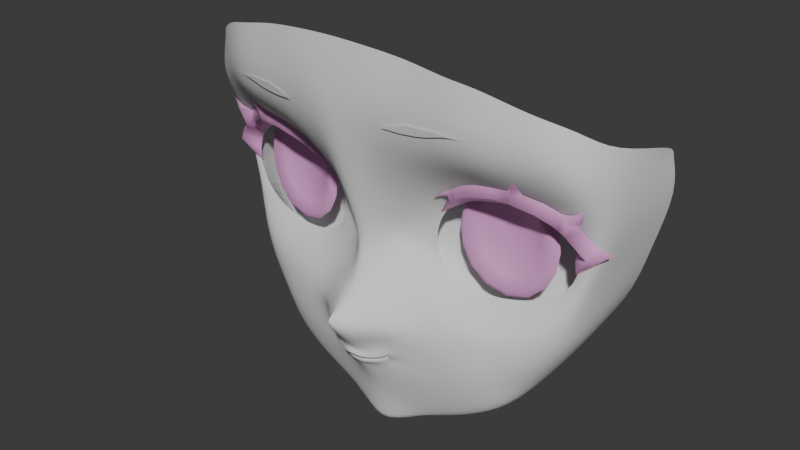 # Source: Face.blend  (saved by Blender 5.1.30; exported with 4.5.12 LTS)
import bpy
from mathutils import Matrix  # noqa: F401  (used for matrix-valued properties, if any)

bpy.ops.wm.read_factory_settings(use_empty=True)
scene = bpy.context.scene
scene.name = 'Scene'

# ---- collections
col_face = bpy.data.collections.new('Face'); scene.collection.children.link(col_face)

# ---- materials (node trees are filled in below, after node groups)
mat_parts = bpy.data.materials.new('parts')
mat_parts.use_backface_culling_lightprobe_volume = False
mat_parts.use_transparent_shadow = False
mat_parts_001 = bpy.data.materials.new('parts.001')
mat_parts_001.use_backface_culling_lightprobe_volume = False
mat_parts_001.use_transparent_shadow = False

# ---- node groups
ng_smooth_by_angle = bpy.data.node_groups.new('Smooth by Angle', 'GeometryNodeTree')
_s = ng_smooth_by_angle.interface.new_socket(name='Mesh', in_out='OUTPUT', socket_type='NodeSocketGeometry')
_s = ng_smooth_by_angle.interface.new_socket(name='Mesh', in_out='INPUT', socket_type='NodeSocketGeometry')
_s = ng_smooth_by_angle.interface.new_socket(name='Angle', in_out='INPUT', socket_type='NodeSocketFloat')
_s.subtype = 'ANGLE'
_s.default_value = 0.5236
_s.min_value = 0.0
_s.max_value = 3.142
_s.description = 'Maximum face angle for smooth edges'
_s = ng_smooth_by_angle.interface.new_socket(name='Ignore Sharpness', in_out='INPUT', socket_type='NodeSocketBool')
_s.force_non_field = True
ng_smooth_by_angle.is_modifier = True
_N = ng_smooth_by_angle.nodes; _L = ng_smooth_by_angle.links
n0 = _N.new('GeometryNodeSetShadeSmooth'); n0.name = 'Set Shade Smooth'; n0.location = (120, -80)
n0.domain = 'EDGE'
n1 = _N.new('GeometryNodeSetShadeSmooth'); n1.name = 'Set Shade Smooth.001'; n1.location = (300, -80)
n2 = _N.new('NodeGroupOutput'); n2.name = 'Group Output'; n2.location = (480, -80)
n3 = _N.new('GeometryNodeInputMeshEdgeAngle'); n3.name = 'Edge Angle'; n3.location = (-440, -240)
n4 = _N.new('NodeGroupInput'); n4.name = 'Group Input'; n4.location = (-80, -80)
n5 = _N.new('GeometryNodeInputEdgeSmooth'); n5.name = 'Is Edge Smooth'; n5.location = (-260, -120)
n6 = _N.new('GeometryNodeInputShadeSmooth'); n6.name = 'Is Shade Smooth'; n6.location = (-440, -397)
n7 = _N.new('FunctionNodeCompare'); n7.name = 'Compare'; n7.location = (-260, -260)
n7.operation = 'LESS_EQUAL'
n7.inputs[6].default_value = (0.0, 0.0, 0.0, 0.0)
n7.inputs[7].default_value = (0.0, 0.0, 0.0, 0.0)
n8 = _N.new('FunctionNodeBooleanMath'); n8.name = 'Boolean Math.001'; n8.location = (-80, -260)
n9 = _N.new('NodeGroupInput'); n9.name = 'Group Input.001'; n9.location = (-440, -329)
n10 = _N.new('NodeGroupInput'); n10.name = 'Group Input.002'; n10.location = (-259, -189)
n11 = _N.new('FunctionNodeBooleanMath'); n11.name = 'Boolean Math'; n11.location = (-80, -149)
n11.operation = 'OR'
n12 = _N.new('FunctionNodeBooleanMath'); n12.name = 'Boolean Math.002'; n12.location = (-260, -380)
n12.operation = 'OR'
n13 = _N.new('NodeGroupInput'); n13.name = 'Group Input.003'; n13.location = (-440, -460)
_L.new(n3.outputs[0], n7.inputs[0])
_L.new(n1.outputs[0], n2.inputs[0])
_L.new(n9.outputs[1], n7.inputs[1])
_L.new(n7.outputs[0], n8.inputs[0])
_L.new(n4.outputs[0], n0.inputs[0])
_L.new(n0.outputs[0], n1.inputs[0])
_L.new(n8.outputs[0], n0.inputs[2])
_L.new(n10.outputs[2], n11.inputs[1])
_L.new(n5.outputs[0], n11.inputs[0])
_L.new(n11.outputs[0], n0.inputs[1])
_L.new(n13.outputs[2], n12.inputs[1])
_L.new(n6.outputs[0], n12.inputs[0])
_L.new(n12.outputs[0], n8.inputs[1])
n2.is_active_output = True

# ---- material node trees
mat_parts.use_nodes = True; mat_parts.node_tree.nodes.clear()
_N = mat_parts.node_tree.nodes; _L = mat_parts.node_tree.links
n0 = _N.new('ShaderNodeBsdfPrincipled'); n0.name = 'Principled BSDF'; n0.location = (10, 300)
n0.distribution = 'GGX'
n0.subsurface_method = 'BURLEY'
n0.inputs[0].default_value = (0.8, 0.3576, 0.6997, 1.0)
n0.inputs[3].default_value = 1.45
n0.inputs[27].default_value = (0.0, 0.0, 0.0, 1.0)
n0.inputs[28].default_value = 1.0
n1 = _N.new('ShaderNodeOutputMaterial'); n1.name = 'Material Output'; n1.location = (300, 300)
_L.new(n0.outputs[0], n1.inputs[0])
n1.is_active_output = True
mat_parts_001.use_nodes = True; mat_parts_001.node_tree.nodes.clear()
_N = mat_parts_001.node_tree.nodes; _L = mat_parts_001.node_tree.links
n0 = _N.new('ShaderNodeBsdfPrincipled'); n0.name = 'Principled BSDF'; n0.location = (10, 300)
n0.distribution = 'GGX'
n0.subsurface_method = 'BURLEY'
n0.inputs[0].default_value = (0.8, 0.3576, 0.6997, 1.0)
n0.inputs[3].default_value = 1.45
n0.inputs[27].default_value = (0.0, 0.0, 0.0, 1.0)
n0.inputs[28].default_value = 1.0
n1 = _N.new('ShaderNodeOutputMaterial'); n1.name = 'Material Output'; n1.location = (300, 300)
_L.new(n0.outputs[0], n1.inputs[0])
n1.is_active_output = True

# ---- world
world_world = bpy.data.worlds.new('World'); scene.world = world_world
world_world.use_nodes = True; world_world.node_tree.nodes.clear()
_N = world_world.node_tree.nodes; _L = world_world.node_tree.links
n0 = _N.new('ShaderNodeOutputWorld'); n0.name = 'World Output'; n0.location = (200, 100)
n1 = _N.new('ShaderNodeBackground'); n1.name = 'Background'; n1.location = (-200, 100)
n1.inputs[0].default_value = (0.05088, 0.05088, 0.05088, 1.0)
_L.new(n1.outputs[0], n0.inputs[0])
n0.is_active_output = True
world_world.color = (0.05088, 0.05088, 0.05088)
world_world.sun_shadow_jitter_overblur = 0.0

# ---- meshes
me_plane_001 = bpy.data.meshes.new('Plane.001')
me_plane_001.from_pydata([(0.043, 1.873, 0.239), (0.0, 1.875, 0.24), (0.036, 1.799, 0.2481), (0.0, 1.795, 0.2467), (0.1213, 1.746, 0.1797), (0.1163, 1.718, 0.157), (0.02459, 1.677, 0.1787), (0.0, 1.691, 0.2259), (0.01999, 1.661, 0.1595), (0.0, 1.64, 0.2176), (0.01901, 1.596, 0.2127), (0.0, 1.596, 0.2134), (0.001, 1.585, 0.247), (0.0, 1.586, 0.253), (0.0, 1.578, 0.256), (0.014, 1.569, 0.244), (0.0, 1.569, 0.249), (0.01, 1.542, 0.224), (0.0, 1.542, 0.224), (0.01, 1.522, 0.209), (0.0, 1.525, 0.209), (0.015, 1.51, 0.198), (0.0, 1.507, 0.209), (0.03, 1.472, 0.182), (0.0, 1.47, 0.182), (0.03845, 1.425, 0.16), (0.0, 1.413, 0.177), (0.0455, 1.437, 0.154), (0.0, 1.403, 0.178), (0.2111, 1.647, 0.1346), (0.2187, 1.637, 0.1364), (0.1924, 1.742, 0.1648), (0.1793, 1.718, 0.1425), (0.148, 1.72, 0.1555), (0.1475, 1.744, 0.1745), (0.08276, 1.706, 0.1581), (0.0675, 1.731, 0.1853), (0.06052, 1.638, 0.1563), (0.06162, 1.678, 0.1574), (0.1844, 1.625, 0.1427), (0.2024, 1.6, 0.1521), (0.1428, 1.613, 0.1497), (0.1459, 1.584, 0.1696), (0.08148, 1.619, 0.155), (0.06744, 1.596, 0.1845), (0.0, 1.525, 0.213), (0.01, 1.521, 0.213), (0.01, 1.53, 0.217), (0.0, 1.538, 0.222), (0.013, 1.513, 0.209), (0.0, 1.511, 0.209), (0.03, 1.524, 0.201), (0.031, 1.524, 0.201), (0.034, 1.531, 0.205), (0.034, 1.515, 0.193), (0.032, 1.528, 0.199), (0.036, 1.53, 0.201), (0.033, 1.528, 0.199), (0.042, 1.528, 0.198), (0.034, 1.548, 0.204), (0.049, 1.545, 0.201), (0.058, 1.527, 0.19), (0.014, 1.518, 0.213), (0.041, 1.515, 0.194), (0.0, 1.519, 0.215), (0.0, 1.531, 0.227), (0.014, 1.524, 0.219), (0.035, 1.523, 0.197), (0.031, 1.527, 0.206), (0.033, 1.53, 0.203), (0.035, 1.527, 0.201), (0.079, 1.483, 0.176), (0.1042, 1.449, 0.158), (0.107, 1.509, 0.181), (0.143, 1.484, 0.157), (0.09254, 1.461, 0.14), (0.1468, 1.473, 0.137), (0.1014, 1.589, 0.1827), (0.1096, 1.613, 0.1533), (0.1002, 1.569, 0.1863), (0.1972, 1.559, 0.153), (0.06005, 1.579, 0.1918), (0.131, 1.565, 0.179), (0.2391, 1.715, 0.1377), (0.223, 1.635, 0.1064), (0.2441, 1.71, 0.119), (0.2177, 1.58, 0.107), (0.03581, 1.569, 0.221), (0.057, 1.564, 0.199), (0.07531, 1.554, 0.192), (0.1318, 1.53, 0.18), (0.1512, 1.516, 0.157), (0.1703, 1.504, 0.125), (0.085, 1.868, 0.233), (0.07271, 1.788, 0.24), (0.1232, 1.859, 0.23), (0.112, 1.786, 0.2327), (0.15, 1.854, 0.2213), (0.149, 1.786, 0.2255), (0.189, 1.832, 0.1969), (0.189, 1.787, 0.1976), (0.217, 1.815, 0.1646), (0.2334, 1.77, 0.176), (0.241, 1.795, 0.142), (0.2474, 1.773, 0.116), (0.03386, 1.448, 0.038), (0.0, 1.436, 0.04), (0.081, 1.459, 0.038), (0.1344, 1.484, 0.038), (0.233, 1.654, 0.035), (0.2512, 1.722, 0.028), (0.2132, 1.586, 0.028), (0.158, 1.506, 0.034), (0.253, 1.775, 0.05), (0.248, 1.764, 0.045), (0.2156, 1.692, 0.1354), (0.106, 1.76, 0.1468), (0.2212, 1.634, 0.1038), (0.2052, 1.747, 0.115), (0.1601, 1.766, 0.1395), (0.07373, 1.745, 0.1504), (0.02597, 1.625, 0.1435), (0.02931, 1.701, 0.1507), (0.2031, 1.598, 0.1118), (0.1492, 1.57, 0.1302), (0.05656, 1.595, 0.1413), (0.09117, 1.571, 0.1365), (0.2372, 1.716, 0.09045), (0.1002, 1.76, 0.1168), (0.217, 1.625, 0.07375), (0.2079, 1.744, 0.08489), (0.1633, 1.767, 0.1102), (0.08019, 1.744, 0.1209), (0.02535, 1.619, 0.1137), (0.03127, 1.706, 0.1239), (0.2047, 1.605, 0.07806), (0.1535, 1.567, 0.1044), (0.05315, 1.596, 0.1131), (0.08976, 1.572, 0.1068), (0.2404, 1.722, 0.06282)], [], [(0, 2, 3, 1), (6, 8, 9, 7), (8, 10, 11, 9), (10, 12, 13, 11), (12, 14, 13), (12, 15, 16, 14), (15, 17, 18, 16), (66, 46, 45, 65), (49, 21, 22, 50), (21, 23, 24, 22), (23, 25, 26, 24), (72, 74, 76, 75), (3, 2, 6, 7), (17, 47, 48, 18), (62, 49, 50, 64), (66, 68, 52, 46), (62, 67, 54, 49), (68, 69, 55, 52), (67, 70, 58, 54), (69, 56, 58, 70), (17, 59, 53, 47), (59, 60, 56, 53), (60, 61, 58, 56), (49, 54, 63, 21), (51, 57, 70, 67), (55, 69, 70, 57), (54, 58, 61, 63), (53, 56, 69, 68), (19, 51, 67, 62), (47, 53, 68, 66), (19, 62, 64, 20), (47, 66, 65, 48), (23, 71, 72, 25), (21, 63, 71, 23), (63, 61, 73, 71), (71, 73, 74, 72), (91, 92, 76, 74), (25, 72, 75, 27), (12, 10, 87, 15), (10, 81, 88, 87), (61, 60, 88, 89), (77, 42, 82, 79), (42, 40, 80, 82), (80, 91, 90, 82), (81, 44, 77, 79), (81, 10, 8, 44), (82, 90, 89, 79), (91, 80, 86, 92), (26, 25, 27, 28), (87, 59, 17, 15), (88, 60, 59, 87), (88, 81, 79, 89), (0, 93, 94, 2), (90, 73, 61, 89), (91, 74, 73, 90), (93, 95, 96, 94), (95, 97, 98, 96), (97, 99, 100, 98), (99, 101, 102, 100), (101, 103, 104, 102), (104, 85, 83, 102), (102, 83, 31, 100), (100, 31, 34, 98), (98, 34, 4, 96), (96, 4, 36, 94), (94, 36, 6, 2), (86, 111, 112, 92), (92, 112, 108, 76), (104, 114, 110, 85), (75, 107, 105, 27), (84, 109, 111, 86), (103, 113, 114, 104), (27, 105, 106, 28), (76, 108, 107, 75), (85, 110, 109, 84), (83, 85, 84, 30), (86, 80, 40, 30, 84), (120, 132, 134, 122), (127, 139, 130, 118), (122, 134, 133, 121), (125, 137, 138, 126), (118, 130, 131, 119), (117, 129, 139, 127), (121, 133, 137, 125), (123, 135, 129, 117), (119, 131, 128, 116), (126, 138, 136, 124), (116, 128, 132, 120), (124, 136, 135, 123), (132, 128, 131, 130, 139, 129, 135, 136, 138, 137, 133, 134), (36, 35, 38, 6), (4, 5, 35, 36), (4, 34, 33, 5), (31, 32, 33, 34), (31, 83, 115, 32), (30, 29, 115, 83), (30, 40, 39, 29), (40, 42, 41, 39), (42, 77, 78, 41), (44, 43, 78, 77), (8, 37, 43, 44), (8, 6, 38, 37), (38, 35, 120, 122), (37, 38, 122, 121), (121, 125, 43, 37), (78, 43, 125, 126), (41, 78, 126, 124), (39, 41, 124, 123), (29, 39, 123, 117), (115, 29, 117, 127), (32, 115, 127, 118), (33, 32, 118, 119), (5, 33, 119, 116), (35, 5, 116, 120)])
me_plane_001.polygons.foreach_set('use_smooth', [1, 1, 1, 1, 1, 1, 1, 1, 1, 1, 1, 1, 1, 1, 1, 1, 1, 1, 1, 1, 1, 1, 1, 1, 1, 1, 1, 1, 1, 1, 1, 1, 1, 1, 1, 1, 1, 1, 1, 1, 1, 1, 1, 1, 1, 1, 1, 1, 1, 1, 1, 1, 1, 1, 1, 1, 1, 1, 1, 1, 1, 1, 1, 1, 1, 1, 1, 1, 1, 1, 1, 1, 1, 1, 1, 1, 1, 1, 1, 1, 1, 1, 1, 1, 1, 1, 1, 1, 1, 1, 1, 1, 1, 1, 1, 1, 1, 1, 1, 1, 1, 1, 0, 0, 0, 0, 0, 0, 0, 0, 0, 0, 0, 0])
_k = set([(5, 33), (5, 35), (29, 39), (29, 115), (32, 33), (32, 115), (35, 38), (37, 38), (37, 43), (39, 41), (41, 78), (43, 78)])
me_plane_001.attributes.new('sharp_edge', 'BOOLEAN', 'EDGE').data.foreach_set('value', [ (min(e.vertices), max(e.vertices)) in _k for e in me_plane_001.edges])
_k = {(35, 38): 1.0, (5, 33): 1.0, (5, 35): 1.0, (37, 43): 1.0, (43, 78): 1.0, (32, 115): 1.0, (41, 78): 1.0, (39, 41): 1.0, (29, 39): 1.0, (32, 33): 1.0, (29, 115): 1.0, (37, 38): 1.0}
me_plane_001.attributes.new('crease_edge', 'FLOAT', 'EDGE').data.foreach_set('value', [_k.get((min(e.vertices), max(e.vertices)), 0.0) for e in me_plane_001.edges])
_uv = me_plane_001.uv_layers.new(name='UV 맵')
_uv.uv.foreach_set('vector', [0.0, 0.0, 0.0, 1.0, 1.0, 1.0, 1.0, 0.0, 0.0, 1.0, 0.0, 1.0, 1.0, 1.0, 1.0, 1.0, 0.0, 1.0, 0.0, 1.0, 1.0, 1.0, 1.0, 1.0, 0.0, 1.0, 0.0, 1.0, 1.0, 1.0, 1.0, 1.0, 0.0, 1.0, 1.0, 1.0, 1.0, 1.0, 0.0, 1.0, 0.0, 1.0, 1.0, 1.0, 1.0, 1.0, 0.0, 1.0, 0.0, 1.0, 1.0, 1.0, 1.0, 1.0, -0.004703, 1.0, 0.0, 1.0, 1.0, 1.0, 1.017, 1.0, -0.01378, 1.0, 0.0, 1.0, 1.0, 1.0, 1.017, 1.0, 0.0, 1.0, 0.0, 1.0, 1.0, 1.0, 1.0, 1.0, 0.0, 1.0, 0.0, 1.0, 1.0, 1.0, 1.0, 1.0, 0.0, 1.0, 0.0, 1.0, 0.0, 1.0, 0.0, 1.0, 1.0, 1.0, 0.0, 1.0, 0.0, 1.0, 1.0, 1.0, 0.0, 1.0, -0.006281, 1.0, 1.008, 1.0, 1.0, 1.0, -0.00797, 1.0, -0.01378, 1.0, 1.017, 1.0, 1.012, 1.0, -0.004703, 1.0, -0.00151, 1.0, 0.0, 1.0, 0.0, 1.0, -0.00797, 1.0, -0.003515, 1.0, -0.01378, 1.0, -0.01378, 1.0, -0.00151, 1.0, -0.001559, 1.0, 0.0, 1.0, 0.0, 1.0, -0.003515, 1.0, -0.003446, 1.0, -0.01378, 1.0, -0.01378, 1.0, -0.001559, 1.0, -0.006281, 1.0, -0.01378, 1.0, -0.003446, 1.0, 0.0, 1.0, 0.0, 1.0, -0.006281, 1.0, -0.006281, 1.0, 0.0, 1.0, 0.0, 1.0, -0.006281, 1.0, -0.006281, 1.0, 0.0, 1.0, 0.0, 1.0, -0.006281, 1.0, -0.006281, 1.0, -0.01378, 1.0, -0.01378, 1.0, 0.0, 1.0, 0.0, 1.0, 0.0, 1.0, 0.0, 1.0, -0.003446, 1.0, -0.003515, 1.0, 0.0, 1.0, -0.001559, 1.0, -0.003446, 1.0, 0.0, 1.0, -0.01378, 1.0, -0.006281, 1.0, 0.0, 1.0, 0.0, 1.0, -0.006281, 1.0, -0.006281, 1.0, -0.001559, 1.0, -0.00151, 1.0, 0.0, 1.0, 0.0, 1.0, -0.003515, 1.0, -0.00797, 1.0, -0.006281, 1.0, -0.006281, 1.0, -0.00151, 1.0, -0.004703, 1.0, 0.0, 1.0, -0.00797, 1.0, 1.012, 1.0, 1.0, 1.0, -0.006281, 1.0, -0.004703, 1.0, 1.017, 1.0, 1.008, 1.0, 0.0, 1.0, 0.0, 1.0, 0.0, 1.0, 0.0, 1.0, 0.0, 1.0, 0.0, 1.0, 0.0, 1.0, 0.0, 1.0, 0.0, 1.0, 0.0, 1.0, 0.0, 1.0, 0.0, 1.0, 0.0, 1.0, 0.0, 1.0, 0.0, 1.0, 0.0, 1.0, 0.0, 1.0, 0.0, 1.0, 0.0, 1.0, 0.0, 1.0, 0.0, 1.0, 0.0, 1.0, 0.0, 1.0, 0.0, 1.0, 0.0, 1.0, 0.0, 1.0, 0.0, 1.0, 0.0, 1.0, 0.0, 1.0, 0.0, 1.0, 0.0, 1.0, 0.0, 1.0, 0.0, 1.0, 0.0, 1.0, 0.0, 1.0, 0.0, 1.0, 0.0, 1.0, 0.0, 1.0, 0.0, 1.0, 0.0, 1.0, 0.0, 1.0, 0.0, 1.0, 0.0, 1.0, 0.0, 1.0, 0.0, 1.0, 0.0, 1.0, 0.0, 1.0, 0.0, 1.0, 0.0, 1.0, 0.0, 1.0, 0.0, 1.0, 0.0, 1.0, 0.0, 1.0, 0.0, 1.0, 0.0, 1.0, 0.0, 1.0, 0.0, 1.0, 0.0, 1.0, 0.0, 1.0, 0.0, 1.0, 0.0, 1.0, 0.0, 1.0, 0.0, 1.0, 0.0, 1.0, 1.0, 1.0, 0.0, 1.0, 0.0, 1.0, 1.0, 1.0, 0.0, 1.0, 0.0, 1.0, 0.0, 1.0, 0.0, 1.0, 0.0, 1.0, 0.0, 1.0, 0.0, 1.0, 0.0, 1.0, 0.0, 1.0, 0.0, 1.0, 0.0, 1.0, 0.0, 1.0, 0.0, 0.0, 0.0, 0.0, 0.0, 1.0, 0.0, 1.0, 0.0, 1.0, 0.0, 1.0, 0.0, 1.0, 0.0, 1.0, 0.0, 1.0, 0.0, 1.0, 0.0, 1.0, 0.0, 1.0, 0.0, 0.0, 0.0, 0.0, 0.0, 1.0, 0.0, 1.0, 0.0, 0.0, 0.0, 0.0, 0.0, 1.0, 0.0, 1.0, 0.0, 0.0, 0.0, 0.0, 0.0, 1.0, 0.0, 1.0, 0.0, 0.0, 0.0, 0.0, 0.0, 1.0, 0.0, 1.0, 0.0, 0.0, 0.0, 0.0, 0.0, 1.0, 0.0, 1.0, 0.0, 1.0, 0.0, 1.0, 0.0, 1.0, 0.0, 1.0, 0.0, 1.0, 0.0, 1.0, 0.0, 1.0, 0.0, 1.0, 0.0, 1.0, 0.0, 1.0, 0.0, 1.0, 0.0, 1.0, 0.0, 1.0, 0.0, 1.0, 0.0, 1.0, 0.0, 1.0, 0.0, 1.0, 0.0, 1.0, 0.0, 1.0, 0.0, 1.0, 0.0, 1.0, 0.0, 1.0, 0.0, 1.0, 0.0, 1.0, 0.0, 1.0, 0.0, 1.0, 0.0, 1.0, 0.0, 1.0, 0.0, 1.0, 0.0, 1.0, 0.0, 1.0, 0.0, 1.0, 0.0, 1.0, 0.0, 1.0, 0.0, 1.0, 0.0, 1.0, 0.0, 1.0, 0.0, 1.0, 0.0, 1.0, 0.0, 1.0, 0.0, 1.0, 0.0, 1.0, 0.0, 1.0, 0.0, 1.0, 0.0, 0.0, 0.0, 0.0, 0.0, 1.0, 0.0, 1.0, 0.0, 1.0, 0.0, 1.0, 1.0, 1.0, 1.0, 1.0, 0.0, 1.0, 0.0, 1.0, 0.0, 1.0, 0.0, 1.0, 0.0, 1.0, 0.0, 1.0, 0.0, 1.0, 0.0, 1.0, 0.0, 1.0, 0.0, 1.0, 0.0, 1.0, 0.0, 1.0, 0.0, 1.0, 0.0, 1.0, 0.0, 1.0, 0.0, 1.0, 0.0, 1.0, 0.0, 1.0, 0.0, 1.0, 0.0, 1.0, 0.0, 1.0, 0.0, 1.0, 0.0, 1.0, 0.0, 1.0, 0.0, 1.0, 0.0, 1.0, 0.0, 1.0, 0.0, 1.0, 0.0, 1.0, 0.0, 1.0, 0.0, 1.0, 0.0, 1.0, 0.0, 1.0, 0.0, 1.0, 0.0, 1.0, 0.0, 1.0, 0.0, 1.0, 0.0, 1.0, 0.0, 1.0, 0.0, 1.0, 0.0, 1.0, 0.0, 1.0, 0.0, 1.0, 0.0, 1.0, 0.0, 1.0, 0.0, 1.0, 0.0, 1.0, 0.0, 1.0, 0.0, 1.0, 0.0, 1.0, 0.0, 1.0, 0.0, 1.0, 0.0, 1.0, 0.0, 1.0, 0.0, 1.0, 0.0, 1.0, 0.0, 1.0, 0.0, 1.0, 0.0, 1.0, 0.0, 1.0, 0.0, 1.0, 0.0, 1.0, 0.0, 1.0, 0.0, 1.0, 0.0, 1.0, 0.0, 1.0, 0.0, 1.0, 0.0, 1.0, 0.0, 1.0, 0.0, 1.0, 0.0, 1.0, 0.0, 1.0, 0.0, 1.0, 0.0, 1.0, 0.0, 1.0, 0.0, 1.0, 0.0, 1.0, 0.0, 1.0, 0.0, 1.0, 0.0, 1.0, 0.0, 1.0, 0.0, 1.0, 0.0, 1.0, 0.0, 1.0, 0.0, 1.0, 0.0, 1.0, 0.0, 1.0, 0.0, 1.0, 0.0, 1.0, 0.0, 1.0, 0.0, 1.0, 0.0, 1.0, 0.0, 1.0, 0.0, 1.0, 0.0, 1.0, 0.0, 1.0, 0.0, 1.0, 0.0, 1.0, 0.0, 1.0, 0.0, 1.0, 0.0, 1.0, 0.0, 1.0, 0.0, 1.0, 0.0, 1.0, 0.0, 1.0, 0.0, 1.0, 0.0, 1.0, 0.0, 1.0, 0.0, 1.0, 0.0, 1.0, 0.0, 1.0, 0.0, 1.0, 0.0, 1.0, 0.0, 1.0, 0.0, 1.0, 0.0, 1.0, 0.0, 1.0, 0.0, 1.0, 0.0, 1.0, 0.0, 1.0, 0.0, 1.0, 0.0, 1.0, 0.0, 1.0, 0.0, 1.0, 0.0, 1.0, 0.0, 0.0, 0.0, 0.0, 0.0, 0.0, 0.0, 0.0, 0.0, 0.0, 0.0, 0.0, 0.0, 0.0, 0.0, 0.0, 0.0, 0.0, 0.0, 0.0, 0.0, 0.0, 0.0, 0.0, 0.0, 0.0, 0.0, 0.0, 0.0, 0.0, 0.0, 0.0, 0.0, 0.0, 0.0, 0.0, 0.0, 0.0, 0.0, 0.0, 0.0, 0.0, 0.0, 0.0, 0.0, 0.0, 0.0, 0.0, 0.0, 0.0, 0.0, 0.0, 0.0, 0.0, 0.0, 0.0, 0.0, 0.0, 0.0, 0.0, 0.0, 0.0, 0.0, 0.0, 0.0, 0.0, 0.0, 0.0, 0.0, 0.0, 0.0, 0.0, 0.0, 0.0, 0.0, 0.0, 0.0, 0.0, 0.0, 0.0, 0.0, 0.0, 0.0, 0.0, 0.0, 0.0, 0.0, 0.0, 0.0, 0.0, 0.0, 0.0, 0.0, 0.0, 0.0, 0.0])
me_plane_001.update()
me_plane_001.normals_split_custom_set([tuple(v) for v in zip(*[iter([-0.09361, -0.09123, -0.9914, -0.2513, 0.1481, -0.9565, -0.302, 0.1434, -0.9425, 0.008971, -0.1032, -0.9946, -0.6158, 0.3633, -0.6992, -0.5801, 0.01545, -0.8144, -0.854, -0.05593, -0.5172, -0.6928, 0.3036, -0.6541, -0.5801, 0.01545, -0.8144, -0.5692, -0.5442, -0.6163, -0.5227, -0.684, -0.5089, -0.854, -0.05593, -0.5172, -0.5692, -0.5442, -0.6163, -0.5772, -0.6406, -0.5064, -0.9404, -0.2677, -0.2099, -0.5227, -0.684, -0.5089, -0.5772, -0.6406, -0.5064, -0.7864, -0.05523, -0.6152, -0.9404, -0.2677, -0.2099, -0.5772, -0.6406, -0.5064, -0.6151, 0.1105, -0.7806, -0.4958, 0.2713, -0.825, -0.7864, -0.05523, -0.6152, -0.6151, 0.1105, -0.7806, -0.3577, 0.4931, -0.793, -0.08994, 0.5685, -0.8178, -0.4958, 0.2713, -0.825, -0.3841, 0.457, -0.8023, -0.01604, 0.909, -0.4166, 0.2496, 0.8634, -0.4384, -0.5014, -0.001463, -0.8652, -0.3447, 0.6584, -0.6691, -0.2938, 0.5791, -0.7605, -0.3141, 0.62, -0.719, -0.2319, 0.7056, -0.6696, -0.2938, 0.5791, -0.7605, -0.2256, 0.3303, -0.9165, -0.2703, 0.3286, -0.9049, -0.3141, 0.62, -0.719, -0.2256, 0.3303, -0.9165, -0.4496, 0.5561, -0.699, -0.4846, 0.4511, -0.7495, -0.2703, 0.3286, -0.9049, -0.4013, 0.8428, -0.3586, -0.6171, 0.5189, -0.5916, -0.6286, 0.7754, -0.05903, -0.3293, 0.908, 0.2588, -0.302, 0.1434, -0.9425, -0.2513, 0.1481, -0.9565, -0.6158, 0.3633, -0.6992, -0.6928, 0.3036, -0.6541, -0.3577, 0.4931, -0.793, -0.5584, -0.1614, -0.8137, -0.2968, 0.1603, -0.9414, -0.08994, 0.5685, -0.8178, -0.3849, 0.0006219, -0.923, -0.3447, 0.6584, -0.6691, -0.2319, 0.7056, -0.6696, -0.1767, -0.1088, -0.9782, -0.3841, 0.457, -0.8023, -0.7077, 0.4018, -0.5811, -0.745, 0.6303, -0.2185, -0.01604, 0.909, -0.4166, -0.3849, 0.0006219, -0.923, -0.3677, 0.445, -0.8166, -0.4032, 0.6044, -0.6872, -0.3447, 0.6584, -0.6691, -0.7077, 0.4018, -0.5811, -0.6342, 0.7059, -0.3154, -0.4321, 0.8335, -0.3444, -0.745, 0.6303, -0.2185, -0.3677, 0.445, -0.8166, -0.1696, 0.4616, -0.8707, -0.3413, 0.344, -0.8748, -0.4032, 0.6044, -0.6872, -0.6342, 0.7059, -0.3154, -0.448, 0.2422, -0.8606, -0.3413, 0.344, -0.8748, -0.1696, 0.4616, -0.8707, -0.3577, 0.4931, -0.793, -0.5081, 0.3175, -0.8006, -0.5846, 0.3248, -0.7435, -0.5584, -0.1614, -0.8137, -0.5081, 0.3175, -0.8006, -0.4013, 0.272, -0.8746, -0.448, 0.2422, -0.8606, -0.5846, 0.3248, -0.7435, -0.4013, 0.272, -0.8746, -0.2432, 0.2278, -0.9429, -0.3413, 0.344, -0.8748, -0.448, 0.2422, -0.8606, -0.3447, 0.6584, -0.6691, -0.4032, 0.6044, -0.6872, -0.2261, 0.3184, -0.9206, -0.2938, 0.5791, -0.7605, -0.3179, -0.3896, -0.8644, 0.28, 0.6737, -0.6839, -0.1696, 0.4616, -0.8707, -0.3677, 0.445, -0.8166, -0.4321, 0.8335, -0.3444, -0.6342, 0.7059, -0.3154, -0.1696, 0.4616, -0.8707, 0.28, 0.6737, -0.6839, -0.4032, 0.6044, -0.6872, -0.3413, 0.344, -0.8748, -0.2432, 0.2278, -0.9429, -0.2261, 0.3184, -0.9206, -0.5846, 0.3248, -0.7435, -0.448, 0.2422, -0.8606, -0.6342, 0.7059, -0.3154, -0.7077, 0.4018, -0.5811, -0.232, -0.6854, -0.6902, -0.3179, -0.3896, -0.8644, -0.3677, 0.445, -0.8166, -0.3849, 0.0006219, -0.923, -0.5584, -0.1614, -0.8137, -0.5846, 0.3248, -0.7435, -0.7077, 0.4018, -0.5811, -0.3841, 0.457, -0.8023, -0.232, -0.6854, -0.6902, -0.3849, 0.0006219, -0.923, -0.1767, -0.1088, -0.9782, -0.1767, -0.7304, -0.6597, -0.5584, -0.1614, -0.8137, -0.3841, 0.457, -0.8023, -0.5014, -0.001463, -0.8652, -0.2968, 0.1603, -0.9414, -0.2256, 0.3303, -0.9165, -0.2037, 0.3223, -0.9245, -0.4013, 0.8428, -0.3586, -0.4496, 0.5561, -0.699, -0.2938, 0.5791, -0.7605, -0.2261, 0.3184, -0.9206, -0.2037, 0.3223, -0.9245, -0.2256, 0.3303, -0.9165, -0.2261, 0.3184, -0.9206, -0.2432, 0.2278, -0.9429, -0.258, 0.2515, -0.9328, -0.2037, 0.3223, -0.9245, -0.2037, 0.3223, -0.9245, -0.258, 0.2515, -0.9328, -0.6171, 0.5189, -0.5916, -0.4013, 0.8428, -0.3586, -0.6404, 0.3428, -0.6873, -0.8155, 0.5638, -0.1312, -0.6286, 0.7754, -0.05903, -0.6171, 0.5189, -0.5916, -0.4496, 0.5561, -0.699, -0.4013, 0.8428, -0.3586, -0.3293, 0.908, 0.2588, -0.3563, 0.8618, 0.3609, -0.5772, -0.6406, -0.5064, -0.5692, -0.5442, -0.6163, -0.6862, -0.02832, -0.7269, -0.6151, 0.1105, -0.7806, -0.5692, -0.5442, -0.6163, -0.3832, -0.3613, -0.8501, -0.4626, -0.03729, -0.8858, -0.6862, -0.02832, -0.7269, -0.2432, 0.2278, -0.9429, -0.4013, 0.272, -0.8746, -0.4626, -0.03729, -0.8858, -0.2537, 0.03277, -0.9667, -0.2134, -0.4694, -0.8568, -0.2493, -0.325, -0.9123, -0.3166, -0.03572, -0.9479, -0.2274, -0.1383, -0.9639, -0.2493, -0.325, -0.9123, -0.5975, -0.1286, -0.7915, -0.7083, 0.2839, -0.6463, -0.3166, -0.03572, -0.9479, -0.7083, 0.2839, -0.6463, -0.6404, 0.3428, -0.6873, -0.3686, 0.1793, -0.9121, -0.3166, -0.03572, -0.9479, -0.3832, -0.3613, -0.8501, -0.3127, -0.5027, -0.806, -0.2134, -0.4694, -0.8568, -0.2274, -0.1383, -0.9639, -0.3832, -0.3613, -0.8501, -0.5692, -0.5442, -0.6163, -0.5801, 0.01545, -0.8144, -0.3127, -0.5027, -0.806, -0.3166, -0.03572, -0.9479, -0.3686, 0.1793, -0.9121, -0.2537, 0.03277, -0.9667, -0.2274, -0.1383, -0.9639, -0.6404, 0.3428, -0.6873, -0.7083, 0.2839, -0.6463, -0.9293, 0.3488, -0.1216, -0.8155, 0.5638, -0.1312, -0.4846, 0.4511, -0.7495, -0.4496, 0.5561, -0.699, -0.3563, 0.8618, 0.3609, -0.5687, 0.8, -0.1913, -0.6862, -0.02832, -0.7269, -0.5081, 0.3175, -0.8006, -0.3577, 0.4931, -0.793, -0.6151, 0.1105, -0.7806, -0.4626, -0.03729, -0.8858, -0.4013, 0.272, -0.8746, -0.5081, 0.3175, -0.8006, -0.6862, -0.02832, -0.7269, -0.4626, -0.03729, -0.8858, -0.3832, -0.3613, -0.8501, -0.2274, -0.1383, -0.9639, -0.2537, 0.03277, -0.9667, -0.09361, -0.09123, -0.9914, -0.1646, -0.06064, -0.9845, -0.2359, 0.3387, -0.9108, -0.2513, 0.1481, -0.9565, -0.3686, 0.1793, -0.9121, -0.258, 0.2515, -0.9328, -0.2432, 0.2278, -0.9429, -0.2537, 0.03277, -0.9667, -0.6404, 0.3428, -0.6873, -0.6171, 0.5189, -0.5916, -0.258, 0.2515, -0.9328, -0.3686, 0.1793, -0.9121, -0.1646, -0.06064, -0.9845, -0.1892, -0.03502, -0.9813, -0.1878, 0.3968, -0.8985, -0.2359, 0.3387, -0.9108, -0.1892, -0.03502, -0.9813, -0.376, -0.02939, -0.9261, -0.3238, 0.372, -0.8699, -0.1878, 0.3968, -0.8985, -0.376, -0.02939, -0.9261, -0.5941, -0.1016, -0.798, -0.4907, 0.241, -0.8374, -0.3238, 0.372, -0.8699, -0.5941, -0.1016, -0.798, -0.7488, -0.2244, -0.6236, -0.695, 0.1563, -0.7018, -0.4907, 0.241, -0.8374, -0.7488, -0.2244, -0.6236, -0.9268, -0.1862, -0.326, -0.9893, 0.002083, -0.1456, -0.695, 0.1563, -0.7018, -0.9893, 0.002083, -0.1456, -0.9762, 0.1631, -0.1428, -0.7187, 0.3105, -0.6222, -0.695, 0.1563, -0.7018, -0.695, 0.1563, -0.7018, -0.7187, 0.3105, -0.6222, -0.1718, 0.5968, -0.7838, -0.4907, 0.241, -0.8374, -0.4907, 0.241, -0.8374, -0.1718, 0.5968, -0.7838, -0.1694, 0.6825, -0.711, -0.3238, 0.372, -0.8699, -0.3238, 0.372, -0.8699, -0.1694, 0.6825, -0.711, -0.1496, 0.7032, -0.6951, -0.1878, 0.3968, -0.8985, -0.1878, 0.3968, -0.8985, -0.1496, 0.7032, -0.6951, -0.3142, 0.5967, -0.7384, -0.2359, 0.3387, -0.9108, -0.2359, 0.3387, -0.9108, -0.3142, 0.5967, -0.7384, -0.6158, 0.3633, -0.6992, -0.2513, 0.1481, -0.9565, -0.9293, 0.3488, -0.1216, -0.9215, 0.3847, 0.05329, -0.7771, 0.6168, 0.1252, -0.8155, 0.5638, -0.1312, -0.8155, 0.5638, -0.1312, -0.7771, 0.6168, 0.1252, -0.5418, 0.8326, 0.1152, -0.6286, 0.7754, -0.05903, -0.9893, 0.002083, -0.1456, -0.9981, 0.01758, -0.05988, -0.989, 0.1392, -0.04996, -0.9762, 0.1631, -0.1428, -0.3293, 0.908, 0.2588, -0.3263, 0.9421, 0.07713, -0.3975, 0.9091, 0.1247, -0.3563, 0.8618, 0.3609, -0.9648, 0.2206, -0.1431, -0.9704, 0.2396, -0.03116, -0.9215, 0.3847, 0.05329, -0.9293, 0.3488, -0.1216, -0.9268, -0.1862, -0.326, -0.9958, 0.03741, -0.08382, -0.9981, 0.01758, -0.05988, -0.9893, 0.002083, -0.1456, -0.3563, 0.8618, 0.3609, -0.3975, 0.9091, 0.1247, -0.4567, 0.8729, 0.1719, -0.5687, 0.8, -0.1913, -0.6286, 0.7754, -0.05903, -0.5418, 0.8326, 0.1152, -0.3263, 0.9421, 0.07713, -0.3293, 0.908, 0.2588, -0.9762, 0.1631, -0.1428, -0.989, 0.1392, -0.04996, -0.9704, 0.2396, -0.03116, -0.9648, 0.2206, -0.1431, -0.7187, 0.3105, -0.6222, -0.9762, 0.1631, -0.1428, -0.9648, 0.2206, -0.1431, -0.6537, 0.002556, -0.7567, -0.9293, 0.3488, -0.1216, -0.7083, 0.2839, -0.6463, -0.5975, -0.1286, -0.7915, -0.6537, 0.002556, -0.7567, -0.9648, 0.2206, -0.1431, -0.6018, 0.7978, -0.03658, -0.5343, 0.5719, -0.6225, -0.7547, 0.363, -0.5466, -0.9111, 0.4102, -0.04014, 0.9531, 0.2964, 0.06098, 0.6466, 0.2763, -0.711, 0.3025, 0.6741, -0.6738, 0.5114, 0.8577, 0.05254, -0.9111, 0.4102, -0.04014, -0.7547, 0.363, -0.5466, -0.7928, -0.2821, -0.5402, -0.9491, -0.3133, 0.03182, -0.6133, -0.7881, 0.05204, -0.6025, -0.5294, -0.5972, -0.3886, -0.6699, -0.6326, -0.3219, -0.9466, 0.01933, 0.5114, 0.8577, 0.05254, 0.3025, 0.6741, -0.6738, 0.04318, 0.8258, -0.5623, 0.0944, 0.9951, 0.03074, 0.9404, -0.3399, -0.01256, 0.5905, -0.2623, -0.7632, 0.6466, 0.2763, -0.711, 0.9531, 0.2964, 0.06098, -0.9491, -0.3133, 0.03182, -0.7928, -0.2821, -0.5402, -0.6025, -0.5294, -0.5972, -0.6133, -0.7881, 0.05204, 0.6835, -0.73, -0.001886, 0.4551, -0.4699, -0.7563, 0.5905, -0.2623, -0.7632, 0.9404, -0.3399, -0.01256, 0.0944, 0.9951, 0.03074, 0.04318, 0.8258, -0.5623, -0.381, 0.71, -0.5923, -0.3116, 0.9502, 0.008928, -0.3219, -0.9466, 0.01933, -0.3886, -0.6699, -0.6326, 0.1202, -0.7902, -0.6009, 0.1883, -0.9818, 0.0231, -0.3116, 0.9502, 0.008928, -0.381, 0.71, -0.5923, -0.5343, 0.5719, -0.6225, -0.6018, 0.7978, -0.03658, 0.1883, -0.9818, 0.0231, 0.1202, -0.7902, -0.6009, 0.4551, -0.4699, -0.7563, 0.6835, -0.73, -0.001886, -0.5343, 0.5719, -0.6225, -0.381, 0.71, -0.5923, 0.04318, 0.8258, -0.5623, 0.3025, 0.6741, -0.6738, 0.6466, 0.2763, -0.711, 0.5905, -0.2623, -0.7632, 0.4551, -0.4699, -0.7563, 0.1202, -0.7902, -0.6009, -0.3886, -0.6699, -0.6326, -0.6025, -0.5294, -0.5972, -0.7928, -0.2821, -0.5402, -0.7547, 0.363, -0.5466, -0.3142, 0.5967, -0.7384, -0.3777, 0.5463, -0.7476, -0.3757, 0.4157, -0.8283, -0.6158, 0.3633, -0.6992, -0.1496, 0.7032, -0.6951, -0.1812, 0.6342, -0.7516, -0.3777, 0.5463, -0.7476, -0.3142, 0.5967, -0.7384, -0.1496, 0.7032, -0.6951, -0.1694, 0.6825, -0.711, -0.1408, 0.6484, -0.7482, -0.1812, 0.6342, -0.7516, -0.1718, 0.5968, -0.7838, -0.1105, 0.5787, -0.808, -0.1408, 0.6484, -0.7482, -0.1694, 0.6825, -0.711, -0.1718, 0.5968, -0.7838, -0.7187, 0.3105, -0.6222, 0.06157, 0.2075, -0.9763, -0.1105, 0.5787, -0.808, -0.6537, 0.002556, -0.7567, 0.06294, -0.1373, -0.9885, 0.06157, 0.2075, -0.9763, -0.7187, 0.3105, -0.6222, -0.6537, 0.002556, -0.7567, -0.5975, -0.1286, -0.7915, -0.06375, -0.4207, -0.9049, 0.06294, -0.1373, -0.9885, -0.5975, -0.1286, -0.7915, -0.2493, -0.325, -0.9123, -0.1322, -0.5756, -0.807, -0.06375, -0.4207, -0.9049, -0.2493, -0.325, -0.9123, -0.2134, -0.4694, -0.8568, -0.1968, -0.6908, -0.6957, -0.1322, -0.5756, -0.807, -0.3127, -0.5027, -0.806, -0.3099, -0.6526, -0.6914, -0.1968, -0.6908, -0.6957, -0.2134, -0.4694, -0.8568, -0.5801, 0.01545, -0.8144, -0.4038, -0.338, -0.8501, -0.3099, -0.6526, -0.6914, -0.3127, -0.5027, -0.806, -0.5801, 0.01545, -0.8144, -0.6158, 0.3633, -0.6992, -0.3757, 0.4157, -0.8283, -0.4038, -0.338, -0.8501, -0.149, 0.1308, 0.9801, -0.149, 0.1308, 0.9801, -0.149, 0.1308, 0.9801, -0.149, 0.1308, 0.9801, -0.2879, -0.05723, 0.9559, -0.2879, -0.05723, 0.9559, -0.2879, -0.05723, 0.9559, -0.2879, -0.05723, 0.9559, -0.2263, -0.298, 0.9273, -0.2263, -0.298, 0.9273, -0.2263, -0.298, 0.9273, -0.2263, -0.298, 0.9273, -0.08207, -0.3748, 0.9235, -0.08207, -0.3748, 0.9235, -0.08207, -0.3748, 0.9235, -0.08207, -0.3748, 0.9235, 0.09729, -0.4055, 0.9089, 0.09729, -0.4055, 0.9089, 0.09729, -0.4055, 0.9089, 0.09729, -0.4055, 0.9089, 0.3994, -0.4403, 0.8041, 0.3994, -0.4403, 0.8041, 0.3994, -0.4403, 0.8041, 0.3994, -0.4403, 0.8041, 0.7129, -0.3895, 0.5832, 0.7129, -0.3895, 0.5832, 0.7129, -0.3895, 0.5832, 0.7129, -0.3895, 0.5832, 0.9223, -0.112, 0.3698, 0.9223, -0.112, 0.3698, 0.9223, -0.112, 0.3698, 0.9223, -0.112, 0.3698, 0.626, 0.3734, 0.6846, 0.626, 0.3734, 0.6846, 0.626, 0.3734, 0.6846, 0.626, 0.3734, 0.6846, 0.4814, 0.2451, 0.8415, 0.4814, 0.2451, 0.8415, 0.4814, 0.2451, 0.8415, 0.4814, 0.2451, 0.8415, 0.07099, 0.2821, 0.9567, 0.07099, 0.2821, 0.9567, 0.07099, 0.2821, 0.9567, 0.07099, 0.2821, 0.9567, -0.01526, 0.2117, 0.9772, -0.01526, 0.2117, 0.9772, -0.01526, 0.2117, 0.9772, -0.01526, 0.2117, 0.9772])] * 3)])
me_circle_001 = bpy.data.meshes.new('Circle.001')
me_circle_001.from_pydata([(0.1366, 1.739, 0.1405), (0.113, 1.733, 0.143), (0.09523, 1.717, 0.1448), (0.08518, 1.697, 0.1458), (0.08223, 1.676, 0.1461), (0.08518, 1.654, 0.1458), (0.09523, 1.634, 0.1448), (0.113, 1.618, 0.143), (0.1366, 1.612, 0.1405), (0.1602, 1.618, 0.1381), (0.1779, 1.634, 0.1363), (0.188, 1.654, 0.1353), (0.1909, 1.676, 0.135), (0.188, 1.697, 0.1353), (0.1779, 1.717, 0.1363), (0.1602, 1.733, 0.1381), (0.1312, 1.697, 0.1346), (0.1359, 1.699, 0.1341), (0.126, 1.693, 0.1351), (0.1223, 1.685, 0.1355), (0.121, 1.676, 0.1356), (0.1223, 1.666, 0.1355), (0.126, 1.659, 0.1351), (0.1312, 1.654, 0.1346), (0.1359, 1.653, 0.1341), (0.1407, 1.654, 0.1336), (0.1458, 1.659, 0.1331), (0.1496, 1.666, 0.1327), (0.1509, 1.676, 0.1326), (0.1496, 1.685, 0.1327), (0.1458, 1.693, 0.1331), (0.1407, 1.697, 0.1336), (0.1227, 1.714, 0.14), (0.1364, 1.718, 0.1386), (0.1115, 1.705, 0.1412), (0.1048, 1.691, 0.1419), (0.1027, 1.676, 0.1421), (0.1048, 1.66, 0.1419), (0.1115, 1.647, 0.1412), (0.1227, 1.637, 0.14), (0.1364, 1.633, 0.1386), (0.1501, 1.637, 0.1372), (0.1612, 1.647, 0.1361), (0.168, 1.66, 0.1354), (0.1701, 1.676, 0.1352), (0.168, 1.691, 0.1354), (0.1612, 1.705, 0.1361), (0.1501, 1.714, 0.1372), (0.1165, 1.727, 0.147), (0.137, 1.733, 0.1449), (0.1008, 1.713, 0.1486), (0.09174, 1.695, 0.1496), (0.08905, 1.676, 0.1498), (0.09174, 1.656, 0.1496), (0.1008, 1.638, 0.1486), (0.1165, 1.624, 0.147), (0.137, 1.619, 0.1449), (0.1576, 1.624, 0.1428), (0.1733, 1.638, 0.1412), (0.1823, 1.656, 0.1403), (0.185, 1.676, 0.14), (0.1823, 1.695, 0.1403), (0.1733, 1.713, 0.1412), (0.1576, 1.727, 0.1428)], [], [(17, 16, 18, 19, 20, 21, 22, 23, 24, 25, 26, 27, 28, 29, 30, 31), (48, 49, 0, 1), (50, 48, 1, 2), (51, 50, 2, 3), (52, 51, 3, 4), (53, 52, 4, 5), (54, 53, 5, 6), (55, 54, 6, 7), (56, 55, 7, 8), (57, 56, 8, 9), (58, 57, 9, 10), (59, 58, 10, 11), (60, 59, 11, 12), (61, 60, 12, 13), (62, 61, 13, 14), (63, 62, 14, 15), (49, 63, 15, 0), (16, 17, 33, 32), (18, 16, 32, 34), (19, 18, 34, 35), (20, 19, 35, 36), (21, 20, 36, 37), (22, 21, 37, 38), (23, 22, 38, 39), (24, 23, 39, 40), (25, 24, 40, 41), (26, 25, 41, 42), (27, 26, 42, 43), (28, 27, 43, 44), (29, 28, 44, 45), (30, 29, 45, 46), (31, 30, 46, 47), (17, 31, 47, 33), (33, 47, 63, 49), (47, 46, 62, 63), (46, 45, 61, 62), (45, 44, 60, 61), (44, 43, 59, 60), (43, 42, 58, 59), (42, 41, 57, 58), (41, 40, 56, 57), (40, 39, 55, 56), (39, 38, 54, 55), (38, 37, 53, 54), (37, 36, 52, 53), (36, 35, 51, 52), (35, 34, 50, 51), (34, 32, 48, 50), (32, 33, 49, 48)])
me_circle_001.polygons.foreach_set('use_smooth', [True] * 49)
_uv = me_circle_001.uv_layers.new(name='UVMap')
_uv.uv.foreach_set('vector', [0.5, 0.6875, 0.4587, 0.6775, 0.4131, 0.6411, 0.3789, 0.5795, 0.3666, 0.5, 0.3789, 0.4205, 0.4131, 0.3589, 0.4587, 0.3225, 0.5, 0.3125, 0.5413, 0.3225, 0.5869, 0.3589, 0.6211, 0.4205, 0.6334, 0.5, 0.6211, 0.5795, 0.5869, 0.6411, 0.5413, 0.6775, 0.3315, 0.9165, 0.5, 0.9513, 0.5, 1.0, 0.3087, 0.9619, 0.1887, 0.8181, 0.3315, 0.9165, 0.3087, 0.9619, 0.1464, 0.8536, 0.09481, 0.6717, 0.1887, 0.8181, 0.1464, 0.8536, 0.03806, 0.6913, 0.05729, 0.5, 0.09481, 0.6717, 0.03806, 0.6913, 0.0, 0.5, 0.0947, 0.3283, 0.05729, 0.5, 0.0, 0.5, 0.03806, 0.3087, 0.1887, 0.1819, 0.0947, 0.3283, 0.03806, 0.3087, 0.1464, 0.1464, 0.3314, 0.08332, 0.1887, 0.1819, 0.1464, 0.1464, 0.3087, 0.03806, 0.5001, 0.05805, 0.3314, 0.08332, 0.3087, 0.03806, 0.5, 0.0, 0.6686, 0.08313, 0.5001, 0.05805, 0.5, 0.0, 0.6913, 0.03806, 0.8113, 0.1819, 0.6686, 0.08313, 0.6913, 0.03806, 0.8536, 0.1464, 0.9061, 0.3281, 0.8113, 0.1819, 0.8536, 0.1464, 0.9619, 0.3087, 0.9392, 0.5, 0.9061, 0.3281, 0.9619, 0.3087, 1.0, 0.5, 0.9065, 0.6721, 0.9392, 0.5, 1.0, 0.5, 0.9619, 0.6913, 0.8113, 0.8181, 0.9065, 0.6721, 0.9619, 0.6913, 0.8536, 0.8536, 0.6682, 0.916, 0.8113, 0.8181, 0.8536, 0.8536, 0.6913, 0.9619, 0.5, 0.9513, 0.6682, 0.916, 0.6913, 0.9619, 0.5, 1.0, 0.4587, 0.6775, 0.5, 0.6875, 0.5, 0.8401, 0.3838, 0.8139, 0.4131, 0.6411, 0.4587, 0.6775, 0.3838, 0.8139, 0.2838, 0.7393, 0.3789, 0.5795, 0.4131, 0.6411, 0.2838, 0.7393, 0.2181, 0.6294, 0.3666, 0.5, 0.3789, 0.5795, 0.2181, 0.6294, 0.1962, 0.5, 0.3789, 0.4205, 0.3666, 0.5, 0.1962, 0.5, 0.2181, 0.3706, 0.4131, 0.3589, 0.3789, 0.4205, 0.2181, 0.3706, 0.2838, 0.2607, 0.4587, 0.3225, 0.4131, 0.3589, 0.2838, 0.2607, 0.3838, 0.1861, 0.5, 0.3125, 0.4587, 0.3225, 0.3838, 0.1861, 0.5, 0.1599, 0.5413, 0.3225, 0.5, 0.3125, 0.5, 0.1599, 0.6162, 0.1861, 0.5869, 0.3589, 0.5413, 0.3225, 0.6162, 0.1861, 0.7162, 0.2607, 0.6211, 0.4205, 0.5869, 0.3589, 0.7162, 0.2607, 0.7819, 0.3706, 0.6334, 0.5, 0.6211, 0.4205, 0.7819, 0.3706, 0.8038, 0.5, 0.6211, 0.5795, 0.6334, 0.5, 0.8038, 0.5, 0.7819, 0.6294, 0.5869, 0.6411, 0.6211, 0.5795, 0.7819, 0.6294, 0.7162, 0.7393, 0.5413, 0.6775, 0.5869, 0.6411, 0.7162, 0.7393, 0.6162, 0.8139, 0.5, 0.6875, 0.5413, 0.6775, 0.6162, 0.8139, 0.5, 0.8401, 0.5, 0.8401, 0.6162, 0.8139, 0.6682, 0.916, 0.5, 0.9513, 0.6162, 0.8139, 0.7162, 0.7393, 0.8113, 0.8181, 0.6682, 0.916, 0.7162, 0.7393, 0.7819, 0.6294, 0.9065, 0.6721, 0.8113, 0.8181, 0.7819, 0.6294, 0.8038, 0.5, 0.9392, 0.5, 0.9065, 0.6721, 0.8038, 0.5, 0.7819, 0.3706, 0.9061, 0.3281, 0.9392, 0.5, 0.7819, 0.3706, 0.7162, 0.2607, 0.8113, 0.1819, 0.9061, 0.3281, 0.7162, 0.2607, 0.6162, 0.1861, 0.6686, 0.08313, 0.8113, 0.1819, 0.6162, 0.1861, 0.5, 0.1599, 0.5001, 0.05805, 0.6686, 0.08313, 0.5, 0.1599, 0.3838, 0.1861, 0.3314, 0.08332, 0.5001, 0.05805, 0.3838, 0.1861, 0.2838, 0.2607, 0.1887, 0.1819, 0.3314, 0.08332, 0.2838, 0.2607, 0.2181, 0.3706, 0.0947, 0.3283, 0.1887, 0.1819, 0.2181, 0.3706, 0.1962, 0.5, 0.05729, 0.5, 0.0947, 0.3283, 0.1962, 0.5, 0.2181, 0.6294, 0.09481, 0.6717, 0.05729, 0.5, 0.2181, 0.6294, 0.2838, 0.7393, 0.1887, 0.8181, 0.09481, 0.6717, 0.2838, 0.7393, 0.3838, 0.8139, 0.3315, 0.9165, 0.1887, 0.8181, 0.3838, 0.8139, 0.5, 0.8401, 0.5, 0.9513, 0.3315, 0.9165])
me_circle_001.materials.append(mat_parts)
me_circle_001.use_remesh_fix_poles = True
me_circle_001.use_remesh_preserve_attributes = False
me_circle_001.use_mirror_vertex_groups = False
me_circle_001.update()
me_plane_002 = bpy.data.meshes.new('Plane.002')
me_plane_002.from_pydata([(0.06818, 1.69, 0.1605), (0.1031, 1.712, 0.1572), (0.09536, 1.73, 0.177), (0.1244, 1.717, 0.1562), (0.1215, 1.742, 0.1789), (0.1504, 1.719, 0.1523), (0.1543, 1.745, 0.1742), (0.1741, 1.714, 0.1439), (0.186, 1.737, 0.1628), (0.1984, 1.699, 0.1372), (0.2158, 1.715, 0.1464), (0.2084, 1.683, 0.1351), (0.2436, 1.69, 0.1307), (0.2088, 1.66, 0.1355), (0.08893, 1.704, 0.1585), (0.08395, 1.715, 0.1679), (0.2025, 1.727, 0.1533), (0.1877, 1.708, 0.1399), (0.2306, 1.696, 0.1372), (0.2054, 1.69, 0.1364), (0.2231, 1.672, 0.1369), (0.2084, 1.675, 0.1374), (0.1687, 1.743, 0.171), (0.1607, 1.718, 0.1487), (0.1378, 1.744, 0.1775), (0.1374, 1.719, 0.1548), (0.1074, 1.737, 0.178), (0.1138, 1.715, 0.1569), (0.1603, 1.752, 0.1813), (0.1686, 1.751, 0.1782), (0.1679, 1.764, 0.1894), (0.2204, 1.724, 0.1515), (0.2132, 1.731, 0.1562), (0.2257, 1.738, 0.1559), (0.08294, 1.722, 0.1746), (0.08024, 1.715, 0.1694), (0.07069, 1.712, 0.1764), (0.1615, 1.744, 0.1807), (0.1555, 1.718, 0.1506), (0.1644, 1.751, 0.1834), (0.1931, 1.703, 0.1385), (0.2092, 1.721, 0.1611), (0.2168, 1.727, 0.1588), (0.09627, 1.708, 0.1578), (0.08966, 1.722, 0.1788), (0.08159, 1.718, 0.1764), (0.09924, 1.721, 0.1769), (0.1232, 1.731, 0.1811), (0.1521, 1.733, 0.178), (0.18, 1.726, 0.1696), (0.2071, 1.707, 0.1572), (0.226, 1.686, 0.1498), (0.08644, 1.71, 0.1699), (0.1951, 1.717, 0.1621), (0.2184, 1.694, 0.152), (0.2173, 1.673, 0.1435), (0.1647, 1.731, 0.1758), (0.1376, 1.733, 0.1797), (0.1106, 1.727, 0.1796), (0.1585, 1.733, 0.1773), (0.2014, 1.712, 0.1592), (0.09284, 1.716, 0.1737)], [], [(61, 46, 2, 44), (58, 27, 3, 47), (57, 25, 5, 48), (56, 23, 7, 49), (60, 40, 9, 50), (54, 19, 11, 51), (55, 21, 13), (0, 52, 15), (49, 7, 17, 53), (50, 9, 19, 54), (51, 11, 21, 55), (59, 38, 23, 56), (47, 3, 25, 57), (46, 1, 27, 58), (37, 22, 29, 39), (39, 29, 30), (41, 10, 31, 42), (42, 31, 33), (44, 2, 34, 45), (45, 34, 36), (28, 39, 30), (6, 37, 39, 28), (48, 5, 38, 59), (32, 42, 33), (16, 41, 42, 32), (53, 17, 40, 60), (35, 45, 36), (15, 44, 45, 35), (52, 61, 44, 15), (14, 43, 61, 52), (16, 53, 60, 41), (6, 48, 59, 37), (2, 46, 58, 26), (4, 47, 57, 24), (37, 59, 56, 22), (12, 51, 55, 20), (10, 50, 54, 18), (8, 49, 53, 16), (0, 14, 52), (20, 55, 13), (18, 54, 51, 12), (41, 60, 50, 10), (22, 56, 49, 8), (24, 57, 48, 6), (26, 58, 47, 4), (43, 1, 46, 61)])
me_plane_002.polygons.foreach_set('use_smooth', [True] * 46)
_uv = me_plane_002.uv_layers.new(name='UVMap')
_uv.uv.foreach_set('vector', [0.7171, 0.4905, 0.9343, 0.4809, 0.9597, 0.9618, 0.7298, 0.9809, 1.0, 0.5, 1.0, 0.0, 1.0, 0.0, 1.0, 0.5, 1.0, 0.5, 1.0, 0.0, 1.0, 0.0, 1.0, 0.5, 1.0, 0.5, 1.0, 0.0, 1.0, 0.0, 1.0, 0.5, 1.0, 0.5, 1.0, 0.0, 1.0, 0.0, 1.0, 0.5, 1.0, 0.5, 1.0, 0.0, 1.0, 0.0, 1.0, 0.5, 1.0, 0.5, 1.0, 0.0, 1.0, 0.5, 0.0, 0.5, 0.5, 0.5, 0.5, 1.0, 1.0, 0.5, 1.0, 0.0, 1.0, 0.0, 1.0, 0.5, 1.0, 0.5, 1.0, 0.0, 1.0, 0.0, 1.0, 0.5, 1.0, 0.5, 1.0, 0.0, 1.0, 0.0, 1.0, 0.5, 1.0, 0.5, 1.0, 0.0, 1.0, 0.0, 1.0, 0.5, 1.0, 0.5, 1.0, 0.0, 1.0, 0.0, 1.0, 0.5, 0.9343, 0.4809, 0.9089, 0.0, 1.0, 0.0, 1.0, 0.5, 1.0, 1.0, 1.0, 1.0, 1.0, 1.0, 1.0, 1.0, 1.0, 1.0, 1.0, 1.0, 1.0, 1.0, 1.0, 1.0, 1.0, 1.0, 1.0, 1.0, 1.0, 1.0, 1.0, 1.0, 1.0, 1.0, 1.0, 1.0, 0.7298, 0.9809, 0.9597, 0.9618, 0.9597, 0.9618, 0.7298, 0.9809, 0.7298, 0.9809, 0.9597, 0.9618, 0.7298, 0.9809, 1.0, 1.0, 1.0, 1.0, 1.0, 1.0, 1.0, 1.0, 1.0, 1.0, 1.0, 1.0, 1.0, 1.0, 1.0, 0.5, 1.0, 0.0, 1.0, 0.0, 1.0, 0.5, 1.0, 1.0, 1.0, 1.0, 1.0, 1.0, 1.0, 1.0, 1.0, 1.0, 1.0, 1.0, 1.0, 1.0, 1.0, 0.5, 1.0, 0.0, 1.0, 0.0, 1.0, 0.5, 0.5, 1.0, 0.7298, 0.9809, 0.5, 1.0, 0.5, 1.0, 0.7298, 0.9809, 0.7298, 0.9809, 0.5, 1.0, 0.5, 0.5, 0.7171, 0.4905, 0.7298, 0.9809, 0.5, 1.0, 0.5, 0.0, 0.7044, 0.0, 0.7171, 0.4905, 0.5, 0.5, 1.0, 1.0, 1.0, 0.5, 1.0, 0.5, 1.0, 1.0, 1.0, 1.0, 1.0, 0.5, 1.0, 0.5, 1.0, 1.0, 0.9597, 0.9618, 0.9343, 0.4809, 1.0, 0.5, 1.0, 1.0, 1.0, 1.0, 1.0, 0.5, 1.0, 0.5, 1.0, 1.0, 1.0, 1.0, 1.0, 0.5, 1.0, 0.5, 1.0, 1.0, 1.0, 1.0, 1.0, 0.5, 1.0, 0.5, 1.0, 1.0, 1.0, 1.0, 1.0, 0.5, 1.0, 0.5, 1.0, 1.0, 1.0, 1.0, 1.0, 0.5, 1.0, 0.5, 1.0, 1.0, 0.0, 0.0, 0.5, 0.0, 0.5, 0.5, 1.0, 1.0, 1.0, 0.5, 1.0, 1.0, 1.0, 1.0, 1.0, 0.5, 1.0, 0.5, 1.0, 1.0, 1.0, 1.0, 1.0, 0.5, 1.0, 0.5, 1.0, 1.0, 1.0, 1.0, 1.0, 0.5, 1.0, 0.5, 1.0, 1.0, 1.0, 1.0, 1.0, 0.5, 1.0, 0.5, 1.0, 1.0, 1.0, 1.0, 1.0, 0.5, 1.0, 0.5, 1.0, 1.0, 0.7044, 0.0, 0.9089, 0.0, 0.9343, 0.4809, 0.7171, 0.4905])
me_plane_002.materials.append(mat_parts_001)
me_plane_002.use_remesh_fix_poles = True
me_plane_002.use_remesh_preserve_attributes = False
me_plane_002.use_mirror_vertex_groups = False
me_plane_002.update()
me_plane_003 = bpy.data.meshes.new('Plane.003')
me_plane_003.from_pydata([(0.06705, 1.803, 0.2364), (0.0567, 1.799, 0.2364), (0.06685, 1.798, 0.2364), (0.09353, 1.797, 0.2364), (0.08421, 1.807, 0.2364), (0.08421, 1.797, 0.2364), (0.1028, 1.807, 0.2364), (0.1031, 1.798, 0.2364), (0.1235, 1.805, 0.2364), (0.1235, 1.802, 0.2364), (0.1413, 1.802, 0.2364), (0.09353, 1.807, 0.2364), (0.1123, 1.807, 0.2364), (0.1123, 1.8, 0.2364), (0.07563, 1.805, 0.2364), (0.07553, 1.797, 0.2364)], [], [(0, 1, 2), (14, 15, 5, 4), (11, 3, 7, 6), (12, 13, 9, 8), (8, 9, 10), (4, 5, 3, 11), (6, 7, 13, 12), (0, 2, 15, 14)])
me_plane_003.polygons.foreach_set('use_smooth', [True] * 8)
_uv = me_plane_003.uv_layers.new(name='UVMap')
_uv.uv.foreach_set('vector', [0.0, 0.0, 1.0, 1.0, 0.0, 1.0, 0.0, 0.0, 0.0, 1.0, 0.0, 1.0, 0.0, 0.0, 0.0, 0.0, 0.0, 1.0, 0.0, 1.0, 0.0, 0.0, 0.0, 0.0, 0.0, 1.0, 0.0, 1.0, 0.0, 0.0, 0.0, 0.0, 0.0, 1.0, 0.0, 0.0, 0.0, 0.0, 0.0, 1.0, 0.0, 1.0, 0.0, 0.0, 0.0, 0.0, 0.0, 1.0, 0.0, 1.0, 0.0, 0.0, 0.0, 0.0, 0.0, 1.0, 0.0, 1.0, 0.0, 0.0])
me_plane_003.use_remesh_fix_poles = True
me_plane_003.use_remesh_preserve_attributes = False
me_plane_003.use_mirror_vertex_groups = False
me_plane_003.update()

# ---- objects
ob_front = bpy.data.objects.new('Front', None)
ob_side = bpy.data.objects.new('Side', None)
ob_face = bpy.data.objects.new('Face', me_plane_001)
ob_eyeiris = bpy.data.objects.new('EyeIris', me_circle_001)
ob_eyelash = bpy.data.objects.new('EyeLash', me_plane_002)
ob_eyebrow = bpy.data.objects.new('EyeBrow', me_plane_003)

# ---- transforms, parenting, visibility, modifiers, constraints
ob_front.location = (0.0, 0.0, 0.0)
ob_front.rotation_euler = (1.571, -0.0, -0.0)
ob_front.empty_display_type = 'IMAGE'
ob_front.empty_display_size = 5.0
ob_front.empty_image_depth = 'BACK'
ob_side.location = (0.0, 0.0, 0.0)
ob_side.rotation_euler = (1.571, -0.0, 1.571)
ob_side.empty_display_type = 'IMAGE'
ob_side.empty_display_size = 5.0
ob_side.empty_image_depth = 'BACK'
ob_side.use_empty_image_alpha = True
ob_side.color = (1.0, 1.0, 1.0, 0.5)
ob_face.location = (0.0, 0.0, 0.0)
ob_face.rotation_euler = (1.571, 0.0, 0.0)
_m = ob_face.modifiers.new('미러', 'MIRROR')
_m.use_clip = True
_m = ob_face.modifiers.new('분할', 'SUBSURF')
_m.open_advanced_panel = True
_m = ob_face.modifiers.new('스무드 바이 앵글함', 'NODES')
_m.node_group = ng_smooth_by_angle
_gi = [s.identifier for s in ng_smooth_by_angle.interface.items_tree if s.item_type == 'SOCKET' and s.in_out == 'INPUT']
_m[_gi[1]] = 3.142  # Angle
_m.show_group_selector = False
ob_eyeiris.location = (0.0, 0.0, 0.0)
ob_eyeiris.rotation_euler = (1.571, 0.0, 0.0)
ob_eyeiris.lineart.crease_threshold = 0.0
_m = ob_eyeiris.modifiers.new('Mirror', 'MIRROR')
ob_eyelash.location = (0.0, 0.0, 0.0)
ob_eyelash.rotation_euler = (1.571, 0.0, 0.0)
ob_eyelash.lineart.crease_threshold = 0.0
_m = ob_eyelash.modifiers.new('Mirror', 'MIRROR')
ob_eyebrow.location = (0.0, 0.0, 0.0)
ob_eyebrow.rotation_euler = (1.571, 0.0, 0.0)
ob_eyebrow.lineart.crease_threshold = 0.0
_m = ob_eyebrow.modifiers.new('Mirror', 'MIRROR')
_m = ob_eyebrow.modifiers.new('Shrinkwrap', 'SHRINKWRAP')
_m.target = ob_face
_m.offset = 0.002

# ---- collection membership
scene.collection.objects.link(ob_front)
scene.collection.objects.link(ob_side)
col_face.objects.link(ob_face)
col_face.objects.link(ob_eyeiris)
col_face.objects.link(ob_eyelash)
col_face.objects.link(ob_eyebrow)

# ---- scene / render settings (as saved in the file)
scene.frame_start = 1; scene.frame_end = 250; scene.frame_set(5)
scene.render.engine = 'BLENDER_EEVEE_NEXT'
scene.render.bake_bias = 0.0
scene.render.bake_samples = 0
scene.cycles.sampling_pattern = 'TABULATED_SOBOL'
scene.eevee.use_volume_custom_range = False
bpy.context.view_layer.update()

# ---- added for rendering (the .blend has no active camera and no usable light): camera, sun
cam_auto = bpy.data.cameras.new('AutoCamera')
cam_auto.lens = 50.0
cam_auto.sensor_width = 36.0
cam_auto.clip_end = 1000.0
ob_auto_camera = bpy.data.objects.new('AutoCamera', cam_auto)
scene.collection.objects.link(ob_auto_camera)
ob_auto_camera.location = (0.659732, -0.932762, 2.17352)
ob_auto_camera.rotation_euler = (1.09748, -7.21219e-08, 0.694738)
scene.camera = ob_auto_camera
light_auto_sun = bpy.data.lights.new('AutoSun', 'SUN')
light_auto_sun.energy = 3.0
light_auto_sun.angle = 0.0523599
ob_auto_sun = bpy.data.objects.new('AutoSun', light_auto_sun)
scene.collection.objects.link(ob_auto_sun)
ob_auto_sun.rotation_euler = (0.872665, 0.174533, 0.523599)
bpy.context.view_layer.update()
